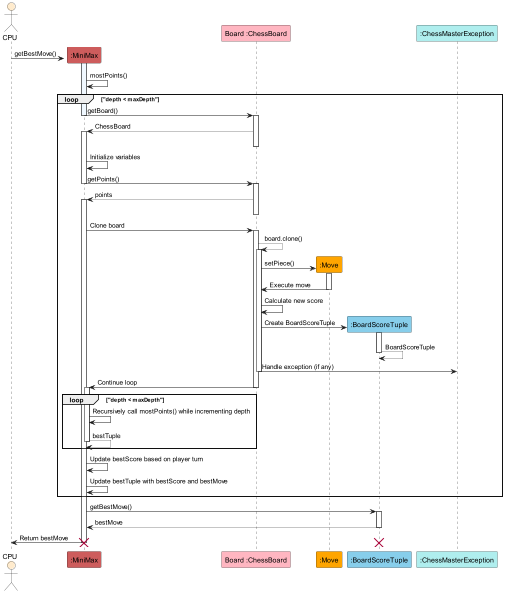

The diagram above was rendered by PlantUML. Its source (embedded in the PNG):
@startuml MiniMaxSequenceDiagram

actor CPU as user #BlanchedAlmond
participant ":MiniMax" as MM #IndianRed
participant "Board :ChessBoard" as CB #LightPink
participant ":Move" as M #Orange
participant ":BoardScoreTuple" as BST #SkyBlue
participant ":ChessMasterException" as E #PaleTurquoise

create MM
activate MM #AliceBlue
user -> MM : getBestMove()


MM -> MM : mostPoints()

loop "depth < maxDepth"

    MM -> CB : getBoard()
    deactivate MM
    activate CB
    CB --> MM : ChessBoard
    activate MM
    deactivate CB

    MM -> MM : Initialize variables
    MM -> CB : getPoints()
    deactivate MM
    activate CB
    CB --> MM : points
    activate MM
    deactivate CB
    MM -> CB : Clone board
    activate CB

    CB --> CB : board.clone()
    activate CB

    CB -> M** : setPiece()
    activate M
    M -> CB : Execute move
    deactivate M
    CB -> CB : Calculate new score
    CB -> BST** : Create BoardScoreTuple
    activate BST
    BST --> BST : BoardScoreTuple
    deactivate BST
    CB -> E : Handle exception (if any)
    deactivate CB
    CB -> MM : Continue loop
    deactivate CB
    loop "depth < maxDepth"
        activate MM
        MM -> MM : Recursively call mostPoints() while incrementing depth
        MM --> MM : bestTuple
        deactivate MM
    end
    MM -> MM : Update bestScore based on player turn
    MM -> MM : Update bestTuple with bestScore and bestMove

end

MM -> BST : getBestMove()
activate BST
BST --> MM : bestMove
deactivate BST

MM -> user : Return bestMove
deactivate MM
destroy MM
destroy BST

@enduml